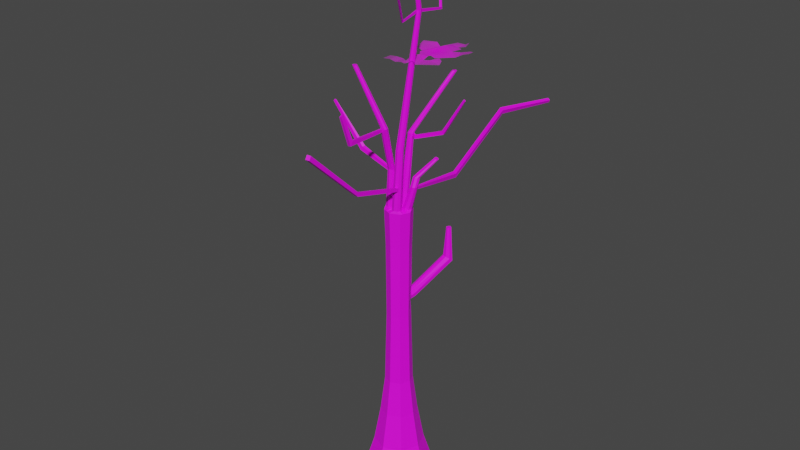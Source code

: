 # Source: Tree001.blend  (saved by Blender 3.6.13; exported with 4.5.12 LTS)
import bpy
from mathutils import Matrix  # noqa: F401  (used for matrix-valued properties, if any)

bpy.ops.wm.read_factory_settings(use_empty=True)
scene = bpy.context.scene
scene.name = 'Scene'

# ---- collections
col_collection = bpy.data.collections.new('Collection'); scene.collection.children.link(col_collection)

# ---- images (referenced by path relative to the original .blend; pixels are not part of the script)
import os
ASSET_DIR = os.environ.get("B2B_ASSET_DIR", "")  # directory of the original .blend (textures are referenced by path, not embedded)
HERE = os.path.dirname(os.path.abspath(__file__))  # packed textures are extracted next to this script under _unpacked/

def load_image(name, relpath, width, height, colorspace="sRGB"):
    """Load a texture the original file referenced (path relative to the .blend, or extracted next to this script)."""
    p = next((c for c in (os.path.join(HERE, relpath), os.path.join(ASSET_DIR, relpath)) if relpath and os.path.exists(c)), "")
    if p:
        img = bpy.data.images.load(p, check_existing=True)
        img.name = name
    else:  # same state as the original file: an image datablock whose file is absent (Cycles renders it pink)
        img = bpy.data.images.new(name, width, height)
        img.source = "FILE"
        img.filepath = "//" + (relpath or name)
    img.colorspace_settings.name = colorspace
    return img
img_tree_branch_png = load_image('Tree Branch.png', 'Tree Branch.png', 1024, 1024, 'sRGB')
img_tree001_texture_png = load_image('Tree001_Texture.png', 'Tree001_Texture.png', 1024, 1024, 'sRGB')

# ---- materials (node trees are filled in below, after node groups)
mat_tree_branch = bpy.data.materials.new('Tree Branch')
mat_tree_branch.surface_render_method = 'BLENDED'
mat_tree_branch.blend_method = 'BLEND'
mat_material_001 = bpy.data.materials.new('Material.001')
mat_material_001.use_transparent_shadow = False

# ---- material node trees
mat_tree_branch.use_nodes = True; mat_tree_branch.node_tree.nodes.clear()
_N = mat_tree_branch.node_tree.nodes; _L = mat_tree_branch.node_tree.links
n0 = _N.new('ShaderNodeOutputMaterial'); n0.name = 'Material Output'; n0.location = (300, 300)
n1 = _N.new('ShaderNodeTexImage'); n1.name = 'Image Texture'; n1.location = (-200, 300)
n1.image = img_tree_branch_png
n1.extension = 'CLIP'
n2 = _N.new('ShaderNodeBsdfPrincipled'); n2.name = 'Principled BSDF'; n2.location = (0, 300)
n2.distribution = 'GGX'
n2.subsurface_method = 'RANDOM_WALK_SKIN'
n2.inputs[3].default_value = 1.45
n2.inputs[27].default_value = (0.0, 0.0, 0.0, 1.0)
n2.inputs[28].default_value = 1.0
_L.new(n1.outputs[0], n2.inputs[0])
_L.new(n1.outputs[1], n2.inputs[4])
_L.new(n2.outputs[0], n0.inputs[0])
n0.is_active_output = True
mat_material_001.use_nodes = True; mat_material_001.node_tree.nodes.clear()
_N = mat_material_001.node_tree.nodes; _L = mat_material_001.node_tree.links
n0 = _N.new('ShaderNodeBsdfPrincipled'); n0.name = 'Principled BSDF'; n0.location = (10, 300)
n0.distribution = 'GGX'
n0.subsurface_method = 'RANDOM_WALK_SKIN'
n0.inputs[3].default_value = 1.45
n0.inputs[27].default_value = (0.0, 0.0, 0.0, 1.0)
n0.inputs[28].default_value = 1.0
n1 = _N.new('ShaderNodeOutputMaterial'); n1.name = 'Material Output'; n1.location = (300, 300)
n2 = _N.new('ShaderNodeTexImage'); n2.name = 'Image Texture'; n2.location = (-280, 280)
n2.image = img_tree001_texture_png
_L.new(n0.outputs[0], n1.inputs[0])
_L.new(n2.outputs[0], n0.inputs[0])
n1.is_active_output = True

# ---- world
world_world = bpy.data.worlds.new('World'); scene.world = world_world
world_world.use_nodes = True; world_world.node_tree.nodes.clear()
_N = world_world.node_tree.nodes; _L = world_world.node_tree.links
n0 = _N.new('ShaderNodeOutputWorld'); n0.name = 'World Output'; n0.location = (300, 300)
n1 = _N.new('ShaderNodeBackground'); n1.name = 'Background'; n1.location = (10, 300)
n1.inputs[0].default_value = (0.05088, 0.05088, 0.05088, 1.0)
_L.new(n1.outputs[0], n0.inputs[0])
n0.is_active_output = True
world_world.color = (0.05088, 0.05088, 0.05088)
world_world.use_sun_shadow = False
world_world.sun_shadow_jitter_overblur = 0.0

# ---- meshes
me_tree_branch_001 = bpy.data.meshes.new('Tree Branch.001')
me_tree_branch_001.from_pydata([(0.09443, -0.2342, -0.008295), (-0.08186, -0.5, 0.004791), (-0.1639, -0.5, -0.01055), (-0.2374, -0.5, 0.004875), (-0.3312, -0.5, -0.005538), (-0.03334, -0.5, 0.0), (-0.03334, -0.4459, -0.004942), (0.004192, -0.4213, 0.01165), (0.05345, -0.4353, -0.01141), (0.2646, -0.2934, -0.008295), (0.254, -0.243, 0.01995), (0.1801, -0.1867, 0.01995), (0.02999, -0.27, -0.01141), (0.02179, -0.1796, 0.008805), (0.02882, -0.1409, 0.00599), (0.1062, -0.1679, 0.0), (0.2528, 0.003323, -0.003926), (0.2344, 0.07018, -0.01404), (0.3349, 0.13, 0.02035), (0.3349, 0.2051, 0.01991), (0.2775, 0.2297, 0.008764), (0.1754, 0.1957, -0.01404), (0.1391, 0.08777, 0.01519), (0.1402, 0.2555, 0.0), (0.02179, 0.2754, 0.01102), (0.02413, 0.3399, -0.02724), (0.09919, 0.3892, -0.01581), (0.07222, 0.4877, 0.0), (-0.0826, 0.4854, -0.02921), (-0.09433, 0.3094, -0.01143), (-0.01809, 0.1828, 0.03072), (-0.1037, 0.1922, -0.002535), (-0.1835, 0.2426, 0.01955), (-0.3336, 0.191, 0.01955), (-0.3183, 0.1206, 0.01103), (-0.2855, 0.01388, 0.0), (-0.1905, -0.01192, -0.01356), (-0.1471, -0.1046, 0.006573), (-0.08377, -0.1855, 0.008805), (-0.119, -0.2571, 0.01165), (-0.08143, -0.4236, -0.0001507), (-0.1624, -0.3626, -0.01055), (-0.2362, -0.3872, 0.004875), (-0.3301, -0.3802, -0.005538), (0.2799, 0.09722, 0.008764), (0.02392, 0.487, -0.02921)], [], [(3, 42, 43, 4), (5, 6, 40, 1), (2, 41, 42, 3), (1, 40, 41, 2), (40, 6, 7, 39), (0, 9, 10, 11), (12, 8, 9, 0), (39, 7, 8, 12), (12, 13, 38, 39), (38, 13, 14, 37), (37, 14, 22, 30), (22, 14, 15, 16), (16, 17, 21, 22), (21, 17, 44, 20), (20, 44, 18, 19), (36, 31, 34, 35), (34, 31, 32, 33), (30, 31, 36, 37), (30, 22, 23, 24), (24, 25, 29, 30), (29, 25, 45, 28), (45, 25, 26, 27)])
_uv = me_tree_branch_001.uv_layers.new(name='UVMap')
_uv.uv.foreach_set('vector', [0.1587, 0.0, 0.1603, 0.1128, 0.02541, 0.1198, 0.02373, 0.0, 0.4521, 0.0, 0.4521, 0.05412, 0.3829, 0.0764, 0.3823, 0.0, 0.2644, 0.0, 0.2666, 0.1374, 0.1603, 0.1128, 0.1587, 0.0, 0.3823, 0.0, 0.3829, 0.0764, 0.2666, 0.1374, 0.2644, 0.0, 0.3829, 0.0764, 0.4521, 0.05412, 0.506, 0.07875, 0.329, 0.2429, 0.6358, 0.2658, 0.8804, 0.2066, 0.8652, 0.257, 0.759, 0.3133, 0.5431, 0.23, 0.5769, 0.06467, 0.8804, 0.2066, 0.6358, 0.2658, 0.329, 0.2429, 0.506, 0.07875, 0.5769, 0.06467, 0.5431, 0.23, 0.5431, 0.23, 0.5313, 0.3204, 0.3795, 0.3145, 0.329, 0.2429, 0.3795, 0.3145, 0.5313, 0.3204, 0.5414, 0.3591, 0.2885, 0.3954, 0.2885, 0.3954, 0.5414, 0.3591, 0.7, 0.5878, 0.474, 0.6828, 0.7, 0.5878, 0.5414, 0.3591, 0.6527, 0.3321, 0.8635, 0.5033, 0.8635, 0.5033, 0.8281, 0.5702, 0.7522, 0.6957, 0.7, 0.5878, 0.7522, 0.6957, 0.8281, 0.5702, 0.8975, 0.5972, 0.899, 0.7297, 0.899, 0.7297, 0.8975, 0.5972, 0.9816, 0.63, 0.9816, 0.7051, 0.2261, 0.4881, 0.3509, 0.6922, 0.04228, 0.6206, 0.08949, 0.5139, 0.04228, 0.6206, 0.3509, 0.6922, 0.2362, 0.7426, 0.02035, 0.691, 0.474, 0.6828, 0.3509, 0.6922, 0.2261, 0.4881, 0.2885, 0.3954, 0.474, 0.6828, 0.7, 0.5878, 0.7016, 0.7555, 0.5313, 0.7754, 0.5313, 0.7754, 0.5347, 0.8399, 0.3644, 0.8094, 0.474, 0.6828, 0.3644, 0.8094, 0.5347, 0.8399, 0.5344, 0.987, 0.3812, 0.9854, 0.5344, 0.987, 0.5347, 0.8399, 0.6426, 0.8892, 0.6038, 0.9877])
me_tree_branch_001.materials.append(mat_tree_branch)
me_tree_branch_001.update()
me_cylinder = bpy.data.meshes.new('Cylinder')
me_cylinder.from_pydata([(0.0, 0.9937, -1.076), (0.0, 0.6763, -0.06632), (0.7026, 0.7026, -1.076), (0.4782, 0.4782, -0.06632), (0.9937, 0.0, -1.076), (0.6763, 0.0, -0.06632), (0.7026, -0.7026, -1.076), (0.4782, -0.4782, -0.06632), (0.0, -0.9937, -1.076), (0.0, -0.6763, -0.06632), (-0.7026, -0.7026, -1.076), (-0.4782, -0.4782, -0.06632), (-0.9937, 0.0, -1.076), (-0.6763, 0.0, -0.06632), (-0.7026, 0.7026, -1.076), (-0.4782, 0.4782, -0.06632), (-3.94e-09, 0.4974, 0.9184), (0.3517, 0.3517, 0.9184), (0.4974, 0.0, 0.9184), (0.3517, -0.3517, 0.9184), (-3.94e-09, -0.4974, 0.9184), (-0.3517, -0.3517, 0.9184), (-0.4974, 0.0, 0.9184), (-0.3517, 0.3517, 0.9184), (-6.726e-09, 0.371, 1.912), (0.2623, 0.2623, 1.912), (0.371, -9.468e-10, 1.912), (0.2623, -0.2623, 1.912), (-6.726e-09, -0.371, 1.912), (-0.2623, -0.2623, 1.912), (-0.371, -9.468e-10, 1.912), (-0.2623, 0.2623, 1.912), (-9.92e-09, 0.3197, 3.885), (0.226, 0.226, 3.885), (0.3197, -1.331e-09, 3.885), (0.226, -0.226, 3.885), (-9.92e-09, -0.3197, 3.885), (-0.226, -0.226, 3.885), (-0.3197, -1.331e-09, 3.885), (-0.226, 0.226, 3.885), (-9.024e-09, 0.3309, 5.905), (0.234, 0.234, 5.905), (0.3309, -1.247e-09, 5.905), (0.234, -0.234, 5.905), (-9.024e-09, -0.3309, 5.905), (-0.234, -0.234, 5.905), (-0.3309, -1.247e-09, 5.905), (-0.234, 0.234, 5.905), (-7.029e-09, 0.3658, 6.909), (0.2587, 0.2587, 6.909), (0.3658, -9.857e-10, 6.909), (0.2587, -0.2587, 6.909), (-7.029e-09, -0.3658, 6.909), (-0.2587, -0.2587, 6.909), (-0.3658, -9.857e-10, 6.909), (-0.2587, 0.2587, 6.909), (0.3513, 0.8482, -1.076), (0.2391, 0.5772, -0.06632), (-0.3513, -0.8482, -1.076), (-0.2391, -0.5772, -0.06632), (0.1759, 0.4246, 0.9184), (-0.1759, -0.4246, 0.9184), (0.1312, 0.3167, 1.912), (-0.1312, -0.3167, 1.912), (0.113, 0.2728, 3.885), (-0.113, -0.2728, 3.885), (0.117, 0.2824, 5.905), (-0.117, -0.2824, 5.905), (0.1293, 0.3122, 6.909), (-0.1293, -0.3122, 6.909), (-9.472e-09, 0.3253, 4.895), (0.23, 0.23, 4.895), (-0.23, 0.23, 4.895), (-0.23, -0.23, 4.895), (-0.3253, -1.289e-09, 4.895), (0.23, -0.23, 4.895), (-9.472e-09, -0.3253, 4.895), (0.3253, -1.289e-09, 4.895), (-0.115, -0.2776, 4.895), (0.115, 0.2776, 4.895), (0.2041, 0.2458, 4.501), (0.1981, 0.2288, 4.283), (-0.3234, -1.303e-09, 4.559), (-0.3215, -1.317e-09, 4.222), (-9.621e-09, -0.3234, 4.559), (-9.771e-09, -0.3215, 4.222), (0.3234, -1.303e-09, 4.559), (0.3215, -1.317e-09, 4.222), (0.02476, 0.3027, 4.289), (0.03172, 0.3209, 4.503), (-0.2274, 0.2274, 4.222), (-0.2287, 0.2287, 4.559), (-0.2274, -0.2274, 4.222), (-0.2287, -0.2287, 4.559), (0.2274, -0.2274, 4.222), (0.2287, -0.2287, 4.559), (-0.1137, -0.2744, 4.222), (-0.1143, -0.276, 4.559), (0.1137, 0.2744, 4.273), (0.1143, 0.276, 4.538), (0.228, 0.228, 4.39), (-0.3225, -1.31e-09, 4.39), (-9.696e-09, -0.3225, 4.39), (0.3225, -1.31e-09, 4.39), (-9.696e-09, 0.3225, 4.39), (-0.228, 0.228, 4.39), (-0.228, -0.228, 4.39), (0.228, -0.228, 4.39), (-0.114, -0.2752, 4.39), (0.2725, 0.333, 4.447), (0.256, 0.3547, 4.339), (0.04707, 0.433, 4.438), (0.0646, 0.4093, 4.552), (0.08394, 0.4318, 4.338), (0.1739, 0.4041, 4.328), (0.142, 0.3562, 4.586), (0.2353, 0.3305, 4.556), (0.4334, 1.273, 5.242), (0.4932, 1.195, 5.262), (0.5369, 1.411, 5.114), (0.6247, 1.377, 5.122), (0.4624, 1.362, 5.17), (0.6707, 1.232, 5.198), (0.6984, 1.315, 5.13), (0.5926, 1.174, 5.258), (0.5038, 1.295, 6.062), (0.5283, 1.255, 6.059), (0.5678, 1.373, 6.066), (0.6056, 1.351, 6.073), (0.5266, 1.345, 6.063), (0.6162, 1.272, 6.071), (0.638, 1.319, 6.072), (0.5729, 1.24, 6.067), (0.9209, -0.1757, -1.076), (0.8482, -0.3513, -1.076), (0.7754, -0.527, -1.076), (0.5277, -0.3586, -0.06632), (0.5772, -0.2391, -0.06632), (0.6267, -0.1195, -0.06632), (-0.9209, 0.1757, -1.076), (-0.8482, 0.3513, -1.076), (-0.7754, 0.527, -1.076), (-0.5277, 0.3586, -0.06632), (-0.5772, 0.2391, -0.06632), (-0.6267, 0.1195, -0.06632), (0.3882, -0.2638, 0.9184), (0.4246, -0.1759, 0.9184), (0.461, -0.08793, 0.9184), (-0.3882, 0.2638, 0.9184), (-0.4246, 0.1759, 0.9184), (-0.461, 0.08793, 0.9184), (0.2895, -0.1968, 1.912), (0.3167, -0.1312, 1.912), (0.3438, -0.06558, 1.912), (-0.2895, 0.1968, 1.912), (-0.3167, 0.1312, 1.912), (-0.3438, 0.06558, 1.912), (0.2494, -0.1695, 3.885), (0.2728, -0.113, 3.885), (0.2962, -0.05651, 3.885), (-0.2494, 0.1695, 3.885), (-0.2728, 0.113, 3.885), (-0.2962, 0.05651, 3.885), (0.2582, -0.1755, 5.905), (0.2824, -0.117, 5.905), (0.3067, -0.0585, 5.905), (-0.2582, 0.1755, 5.905), (-0.2824, 0.117, 5.905), (-0.3067, 0.0585, 5.905), (0.2854, -0.194, 6.909), (0.3122, -0.1293, 6.909), (0.339, -0.06467, 6.909), (-0.2854, 0.194, 6.909), (-0.3122, 0.1293, 6.909), (-0.339, 0.06467, 6.909), (0.3293, 0.0899, 6.956), (0.1293, -0.05357, 6.909), (0.09093, -0.3062, 6.971), (0.1858, -0.1683, 8.52), (-0.1293, 0.05357, 6.909), (0.2137, -0.1137, 8.52), (-0.1757, 0.5696, -1.076), (-0.3513, 0.1455, -1.076), (-0.527, -0.2786, -1.076), (0.527, 0.2786, -1.076), (0.3513, -0.1455, -1.076), (0.1757, -0.5696, -1.076), (0.06467, 0.1561, 6.909), (-1.49e-08, 0.0, 6.909), (-0.06467, -0.1561, 6.909), (0.1757, 0.4241, -1.076), (-1.49e-08, -2.98e-08, -1.076), (-0.1757, -0.4241, -1.076), (0.3015, -0.0575, 4.895), (0.2776, -0.115, 4.895), (0.2538, -0.1725, 4.895), (-0.3015, 0.0575, 4.895), (-0.2776, 0.115, 4.895), (-0.2538, 0.1725, 4.895), (-0.298, 0.05684, 4.222), (-0.2744, 0.1137, 4.222), (-0.2509, 0.1705, 4.222), (-0.2997, 0.05717, 4.559), (-0.276, 0.1143, 4.559), (-0.2524, 0.1715, 4.559), (0.298, -0.05684, 4.222), (0.2744, -0.1137, 4.222), (0.2509, -0.1705, 4.222), (0.2997, -0.05717, 4.559), (0.276, -0.1143, 4.559), (0.2524, -0.1715, 4.559), (0.2989, -0.057, 4.39), (0.2752, -0.114, 4.39), (0.2516, -0.171, 4.39), (-0.2989, 0.057, 4.39), (-0.2752, 0.114, 4.39), (-0.2516, 0.171, 4.39), (0.296, 0.1776, 6.956), (0.3026, 0.004033, 6.956), (0.2019, 0.2193, 6.956), (0.213, -0.03604, 6.956), (0.1014, 0.1791, 6.956), (0.06929, 0.08139, 6.956), (0.1052, -0.003399, 6.956), (0.4543, 0.1736, 7.575), (0.3884, 0.2025, 7.578), (0.4589, 0.05669, 7.577), (0.4775, 0.1167, 7.577), (0.3962, 0.02868, 7.577), (0.3182, 0.1791, 7.577), (0.2958, 0.1108, 7.577), (0.3208, 0.0515, 7.577), (0.4543, 0.2739, 7.802), (0.3884, 0.303, 7.802), (0.4589, 0.1526, 7.802), (0.4775, 0.2126, 7.802), (0.3962, 0.1245, 7.802), (0.3182, 0.2749, 7.802), (0.2958, 0.2066, 7.802), (0.3208, 0.1474, 7.802), (0.7534, 0.5963, 8.248), (0.7197, 0.6128, 8.264), (0.7557, 0.5275, 8.247), (0.7653, 0.5615, 8.242), (0.7237, 0.5116, 8.262), (0.6837, 0.5969, 8.281), (0.6722, 0.5581, 8.287), (0.6851, 0.5245, 8.281), (0.1762, -0.2749, 6.971), (-0.00193, -0.2726, 6.971), (-0.03192, -0.1828, 6.971), (0.2105, -0.2078, 6.971), (0.1896, -0.1269, 6.971), (0.004924, -0.116, 6.971), (0.09872, -0.07932, 6.971), (0.01642, -0.09331, 8.52), (0.04083, -0.1664, 8.52), (0.1164, -0.1937, 8.52), (0.1967, -0.04779, 8.52), (0.0464, -0.0389, 8.52), (0.1227, -0.009085, 8.52), (0.3003, 0.4174, 11.9), (0.3535, 0.3942, 11.9), (0.2958, 0.2898, 11.9), (0.3457, 0.3076, 11.9), (0.2541, 0.3179, 11.9), (0.2454, 0.3961, 11.9), (0.2395, 0.3613, 11.9), (0.3657, 0.3469, 11.9), (0.3023, 0.05147, 14.03), (0.3334, 0.03518, 14.03), (0.2996, -0.02623, 14.03), (0.3288, -0.01553, 14.03), (0.2678, -0.01472, 14.03), (0.2701, 0.03892, 14.03), (0.2575, 0.01603, 14.03), (0.3405, 0.007468, 14.03), (0.06192, 0.2879, 6.956), (-0.01138, 0.3394, 6.956), (-0.101, 0.327, 6.956), (-0.1594, 0.2575, 6.956), (-0.1565, 0.1683, 6.956), (0.06215, 0.1965, 6.956), (0.01068, 0.127, 6.956), (-0.08466, 0.1149, 6.956), (0.06223, 0.5005, 8.784), (0.01595, 0.533, 8.784), (-0.04065, 0.5251, 8.784), (-0.07751, 0.4813, 8.784), (-0.07568, 0.425, 8.784), (0.06238, 0.4428, 8.784), (0.02988, 0.3989, 8.784), (-0.03031, 0.3913, 8.784), (0.4776, 1.625, 10.15), (0.4412, 1.647, 10.15), (0.3992, 1.639, 10.16), (0.3738, 1.605, 10.16), (0.378, 1.562, 10.17), (0.4806, 1.582, 10.16), (0.4585, 1.548, 10.16), (0.4137, 1.539, 10.17), (-0.3386, -0.03761, 6.957), (-0.3101, -0.1333, 6.957), (-0.3014, 0.05079, 6.957), (-0.1993, -0.1754, 6.957), (-0.09915, -0.1402, 6.957), (-0.2027, 0.1011, 6.957), (-0.05764, -0.05079, 6.957), (-0.09523, 0.05868, 6.957), (-0.2838, -0.03886, 7.949), (-0.2676, -0.09742, 7.949), (-0.2611, 0.01522, 7.949), (-0.1998, -0.1232, 7.949), (-0.1385, -0.1016, 7.949), (-0.2019, 0.046, 7.949), (-0.1131, -0.04693, 7.949), (-0.1361, 0.02005, 7.949), (-0.175, -0.4249, 9.137), (-0.1576, -0.4771, 9.136), (-0.1523, -0.3708, 9.137), (-0.08975, -0.5025, 9.14), (-0.0285, -0.4876, 9.137), (-0.09188, -0.34, 9.137), (-0.0031, -0.4329, 9.137), (-0.0261, -0.366, 9.137), (-0.9427, -0.5435, 10.57), (-0.9308, -0.5835, 10.57), (-0.9272, -0.5065, 10.57), (-0.8845, -0.6011, 10.57), (-0.8426, -0.5864, 10.57), (-0.8859, -0.4855, 10.57), (-0.8253, -0.549, 10.57), (-0.841, -0.5032, 10.57), (-0.1081, -0.04728, 7.859), (-0.1349, -0.1051, 7.859), (-0.1997, -0.1279, 7.859), (-0.291, -0.03875, 7.859), (-0.267, 0.01845, 7.859), (-0.202, 0.051, 7.859), (-0.1324, 0.02356, 7.859), (-0.2714, -0.1007, 7.859), (-1.109, 0.02212, 8.281), (-1.142, -0.03886, 8.266), (-1.184, -0.05386, 8.171), (-1.152, 0.02667, 8.161), (-2.032, 0.005758, 9.282), (-2.045, -0.0288, 9.29), (-2.078, -0.02872, 9.242), (-2.065, 0.007823, 9.234), (0.01489, 0.5255, 8.713), (0.06222, 0.4922, 8.713), (0.02914, 0.3883, 8.713), (-0.03243, 0.3805, 8.713), (0.06237, 0.4332, 8.713), (-0.07883, 0.415, 8.713), (-0.0807, 0.4726, 8.713), (-0.043, 0.5174, 8.713), (0.1551, 0.454, 8.772), (0.1553, 0.3964, 8.772), (0.1795, 0.3745, 8.688), (0.1793, 0.4335, 8.688), (0.9536, 0.5087, 9.07), (0.9538, 0.4368, 9.07), (1.008, 0.4248, 9.0), (1.008, 0.4984, 8.999), (1.55, 0.4921, 9.995), (1.551, 0.4489, 9.995), (1.596, 0.4417, 9.967), (1.596, 0.4859, 9.967), (-0.1647, -0.465, 9.056), (-0.1821, -0.3998, 9.06), (-0.03324, -0.3409, 9.06), (-0.01024, -0.4079, 9.06), (-0.03564, -0.4626, 9.06), (-0.09689, -0.4904, 9.06), (-0.1593, -0.3457, 9.06), (-0.09902, -0.315, 9.06), (-0.1769, -1.532, 9.16), (-0.06589, -1.562, 9.19), (-0.1886, -1.591, 9.041), (-0.07758, -1.621, 9.071), (-0.1586, -1.817, 9.898), (-0.08844, -1.827, 9.923), (-0.166, -1.883, 9.845), (-0.09583, -1.892, 9.87), (0.3505, 0.3856, 11.83), (0.3628, 0.3379, 11.83), (0.2969, 0.4181, 11.83), (0.3426, 0.2983, 11.83), (0.2499, 0.3075, 11.83), (0.2351, 0.3524, 11.83), (0.2416, 0.3967, 11.83), (0.2923, 0.2794, 11.83), (0.2454, 1.181, 11.77), (0.3003, 1.2, 11.78), (0.2969, 1.227, 11.72), (0.2416, 1.209, 11.71), (-0.3279, 1.844, 12.68), (-0.273, 1.859, 12.69), (-0.2764, 1.902, 12.64), (-0.3318, 1.888, 12.63), (0.2541, -0.1706, 11.76), (0.2958, -0.1971, 11.77), (0.2499, -0.2017, 11.71), (0.2923, -0.2282, 11.72), (0.853, -1.14, 13.04), (0.8947, -1.162, 13.05), (0.8489, -1.188, 12.99), (0.8912, -1.21, 13.01), (0.1084, -0.05103, 7.595), (0.1925, -0.09502, 7.595), (-0.01245, -0.1468, 7.595), (0.02163, -0.08492, 7.595), (0.01529, -0.2298, 7.595), (0.2118, -0.1699, 7.595), (0.1801, -0.2339, 7.595), (0.1012, -0.2628, 7.594), (0.192, -0.09999, 7.497), (0.01903, -0.08976, 7.497), (0.1795, -0.2368, 7.498), (0.1069, -0.05544, 7.497), (-0.01548, -0.1524, 7.497), (0.01261, -0.2365, 7.497), (0.2116, -0.1758, 7.497), (0.09959, -0.266, 7.497), (0.09959, -1.717, 7.908), (0.1012, -1.695, 8.002), (0.1801, -1.666, 7.998), (0.1795, -1.688, 7.903), (0.09369, -3.266, 9.347), (0.09552, -3.215, 9.447), (0.1859, -3.185, 9.434), (0.1852, -3.235, 9.334), (0.3724, 0.02027, 7.496), (0.2928, 0.04437, 7.496), (0.2664, 0.107, 7.496), (0.2901, 0.1791, 7.496), (0.3642, 0.2132, 7.498), (0.4337, 0.1826, 7.495), (0.4583, 0.1132, 7.496), (0.4386, 0.04985, 7.496), (0.4875, 1.664, 7.41), (0.3721, 1.712, 7.427), (0.3296, 1.761, 7.294), (0.4515, 1.71, 7.277), (1.058, 2.799, 8.921), (0.9462, 2.846, 8.955), (0.8899, 2.909, 8.834), (1.008, 2.86, 8.798), (2.199, 3.136, 9.369), (2.129, 3.166, 9.4), (2.083, 3.207, 9.325), (2.158, 3.175, 9.293)], [], [(56, 57, 3, 2), (2, 3, 5, 4), (135, 136, 7, 6), (6, 7, 9, 8), (58, 59, 11, 10), (10, 11, 13, 12), (1, 15, 23, 16), (141, 142, 15, 14), (14, 15, 1, 0), (192, 186, 8, 58), (150, 22, 30, 156), (57, 1, 16, 60), (138, 5, 18, 147), (13, 11, 21, 22), (9, 7, 19, 20), (144, 13, 22, 150), (5, 3, 17, 18), (59, 9, 20, 61), (30, 29, 37, 38), (61, 20, 28, 63), (147, 18, 26, 153), (60, 16, 24, 62), (16, 23, 31, 24), (22, 21, 29, 30), (20, 19, 27, 28), (18, 17, 25, 26), (79, 70, 40, 66), (28, 27, 35, 36), (26, 25, 33, 34), (156, 30, 38, 162), (63, 28, 36, 65), (153, 26, 34, 159), (62, 24, 32, 64), (24, 31, 39, 32), (168, 46, 54, 174), (70, 72, 47, 40), (74, 73, 45, 46), (76, 75, 43, 44), (77, 71, 41, 42), (196, 74, 46, 168), (78, 76, 44, 67), (193, 77, 42, 165), (409, 412, 259, 260), (67, 44, 52, 69), (165, 42, 50, 171), (66, 40, 48, 68), (40, 47, 55, 48), (46, 45, 53, 54), (44, 43, 51, 52), (42, 41, 49, 50), (412, 411, 255, 259), (176, 188, 253, 254), (181, 141, 14, 0), (186, 135, 6, 8), (41, 66, 68, 49), (45, 67, 69, 53), (169, 170, 252, 251), (73, 78, 67, 45), (25, 62, 64, 33), (29, 63, 65, 37), (71, 79, 66, 41), (17, 60, 62, 25), (21, 61, 63, 29), (11, 59, 61, 21), (3, 57, 60, 17), (183, 192, 58, 10), (8, 9, 59, 58), (0, 1, 57, 56), (80, 99, 79, 71), (93, 97, 78, 73), (208, 86, 77, 193), (97, 84, 76, 78), (202, 82, 74, 196), (86, 80, 71, 77), (84, 95, 75, 76), (82, 93, 73, 74), (89, 91, 72, 70), (99, 89, 70, 79), (64, 32, 88, 98), (100, 81, 110, 109), (32, 39, 90, 88), (104, 105, 91, 89), (38, 37, 92, 83), (101, 106, 93, 82), (36, 35, 94, 85), (102, 107, 95, 84), (34, 33, 81, 87), (103, 100, 80, 86), (162, 38, 83, 199), (214, 101, 82, 202), (65, 36, 85, 96), (108, 102, 84, 97), (159, 34, 87, 205), (211, 103, 86, 208), (37, 65, 96, 92), (106, 108, 97, 93), (33, 64, 98, 81), (89, 99, 115, 112), (81, 98, 114, 110), (92, 96, 108, 106), (205, 87, 103, 211), (96, 85, 102, 108), (199, 83, 101, 214), (87, 81, 100, 103), (85, 94, 107, 102), (83, 92, 106, 101), (88, 90, 105, 104), (110, 114, 120, 123), (99, 80, 116, 115), (88, 104, 111, 113), (104, 89, 112, 111), (98, 88, 113, 114), (80, 100, 109, 116), (124, 122, 130, 132), (114, 113, 119, 120), (113, 111, 121, 119), (112, 115, 118, 117), (115, 116, 124, 118), (111, 112, 117, 121), (109, 110, 123, 122), (116, 109, 122, 124), (130, 131, 126, 132), (123, 120, 128, 131), (121, 117, 125, 129), (117, 118, 126, 125), (119, 121, 129, 127), (118, 124, 132, 126), (122, 123, 131, 130), (120, 119, 127, 128), (90, 201, 216, 105), (201, 200, 215, 216), (200, 199, 214, 215), (94, 207, 213, 107), (207, 206, 212, 213), (206, 205, 211, 212), (107, 213, 210, 95), (213, 212, 209, 210), (212, 211, 208, 209), (35, 157, 207, 94), (157, 158, 206, 207), (158, 159, 205, 206), (105, 216, 204, 91), (216, 215, 203, 204), (215, 214, 202, 203), (39, 160, 201, 90), (160, 161, 200, 201), (161, 162, 199, 200), (91, 204, 198, 72), (204, 203, 197, 198), (203, 202, 196, 197), (95, 210, 195, 75), (210, 209, 194, 195), (209, 208, 193, 194), (0, 56, 190, 181), (181, 190, 191, 182), (182, 191, 192, 183), (434, 433, 228, 231), (171, 50, 175, 218), (410, 409, 260, 258), (2, 4, 133, 184), (184, 133, 134, 185), (185, 134, 135, 186), (10, 12, 139, 183), (183, 139, 140, 182), (182, 140, 141, 181), (176, 170, 220, 223), (188, 176, 223, 222), (69, 52, 177, 249), (413, 416, 257, 256), (188, 179, 308, 307), (179, 188, 283, 284), (43, 163, 169, 51), (163, 164, 170, 169), (164, 165, 171, 170), (411, 413, 256, 255), (386, 385, 262, 268), (415, 414, 180, 178), (75, 195, 163, 43), (195, 194, 164, 163), (194, 193, 165, 164), (72, 198, 166, 47), (198, 197, 167, 166), (197, 196, 168, 167), (47, 166, 172, 55), (166, 167, 173, 172), (167, 168, 174, 173), (27, 151, 157, 35), (151, 152, 158, 157), (152, 153, 159, 158), (31, 154, 160, 39), (154, 155, 161, 160), (155, 156, 162, 161), (19, 145, 151, 27), (145, 146, 152, 151), (146, 147, 153, 152), (15, 142, 148, 23), (142, 143, 149, 148), (143, 144, 150, 149), (7, 136, 145, 19), (136, 137, 146, 145), (137, 138, 147, 146), (23, 148, 154, 31), (148, 149, 155, 154), (149, 150, 156, 155), (56, 2, 184, 190), (190, 184, 185, 191), (191, 185, 186, 192), (12, 13, 144, 139), (139, 144, 143, 140), (140, 143, 142, 141), (4, 5, 138, 133), (133, 138, 137, 134), (134, 137, 136, 135), (187, 188, 222, 221), (50, 49, 217, 175), (170, 171, 218, 220), (49, 68, 219, 217), (68, 187, 221, 219), (126, 131, 128, 125), (128, 127, 129, 125), (224, 225, 233, 232), (436, 435, 230, 229), (437, 225, 442, 443), (435, 434, 231, 230), (437, 436, 229, 225), (439, 438, 224, 227), (440, 439, 227, 226), (433, 440, 226, 228), (238, 239, 247, 246), (231, 228, 236, 239), (229, 230, 238, 237), (228, 226, 234, 236), (226, 227, 235, 234), (230, 231, 239, 238), (225, 229, 237, 233), (227, 224, 232, 235), (244, 242, 246, 247), (233, 237, 245, 241), (235, 232, 240, 243), (232, 233, 241, 240), (239, 236, 244, 247), (237, 238, 246, 245), (236, 234, 242, 244), (234, 235, 243, 242), (242, 243, 245, 246), (241, 245, 243, 240), (170, 176, 254, 252), (52, 51, 248, 177), (189, 69, 249, 250), (51, 169, 251, 248), (188, 189, 250, 253), (414, 410, 258, 180), (416, 415, 178, 257), (262, 261, 269, 270), (385, 387, 261, 262), (388, 386, 268, 264), (390, 389, 265, 267), (391, 390, 267, 266), (265, 389, 403, 401), (261, 387, 395, 394), (392, 388, 264, 263), (273, 271, 274, 275), (268, 262, 270, 276), (267, 265, 273, 275), (261, 266, 274, 269), (263, 264, 272, 271), (264, 268, 276, 272), (266, 267, 275, 274), (265, 263, 271, 273), (350, 349, 286, 285), (172, 173, 281, 280), (173, 179, 284, 281), (187, 68, 277, 282), (55, 172, 280, 279), (68, 48, 278, 277), (188, 187, 282, 283), (48, 55, 279, 278), (272, 269, 274, 271), (270, 269, 272, 276), (290, 285, 293, 298), (352, 351, 291, 292), (351, 353, 290, 291), (355, 354, 289, 288), (349, 356, 287, 286), (354, 352, 292, 289), (285, 290, 358, 357), (356, 355, 288, 287), (298, 293, 300, 299), (287, 288, 296, 295), (285, 286, 294, 293), (292, 291, 299, 300), (291, 290, 298, 299), (288, 289, 297, 296), (286, 287, 295, 294), (289, 292, 300, 297), (334, 333, 315, 313), (54, 53, 302, 301), (69, 189, 305, 304), (179, 173, 306, 308), (189, 188, 307, 305), (174, 54, 301, 303), (173, 174, 303, 306), (53, 69, 304, 302), (370, 369, 318, 317), (335, 334, 313, 312), (309, 311, 341, 342), (339, 338, 314, 316), (338, 337, 311, 314), (340, 335, 312, 310), (336, 340, 310, 309), (333, 339, 316, 315), (323, 324, 332, 331), (372, 371, 324, 323), (373, 372, 323, 321), (374, 373, 321, 320), (375, 370, 317, 319), (371, 376, 322, 324), (376, 375, 319, 322), (320, 318, 377, 378), (327, 325, 332, 330), (321, 323, 331, 329), (320, 321, 329, 328), (319, 317, 325, 327), (324, 322, 330, 332), (322, 319, 327, 330), (318, 320, 328, 326), (317, 318, 326, 325), (294, 297, 300, 293), (294, 295, 296, 297), (326, 331, 332, 325), (328, 329, 331, 326), (307, 308, 339, 333), (301, 302, 340, 336), (302, 304, 335, 340), (306, 303, 337, 338), (308, 306, 338, 339), (303, 301, 336, 337), (304, 305, 334, 335), (305, 307, 333, 334), (341, 344, 348, 345), (311, 337, 344, 341), (337, 336, 343, 344), (336, 309, 342, 343), (348, 347, 346, 345), (342, 341, 345, 346), (344, 343, 347, 348), (343, 342, 346, 347), (279, 280, 355, 356), (282, 277, 350, 353), (281, 284, 352, 354), (278, 279, 356, 349), (280, 281, 354, 355), (283, 282, 353, 351), (284, 283, 351, 352), (277, 278, 349, 350), (358, 359, 363, 362), (353, 350, 360, 359), (290, 353, 359, 358), (350, 285, 357, 360), (364, 361, 365, 368), (360, 357, 361, 364), (357, 358, 362, 361), (359, 360, 364, 363), (367, 368, 365, 366), (361, 362, 366, 365), (363, 364, 368, 367), (362, 363, 367, 366), (310, 312, 374, 369), (314, 311, 375, 376), (316, 314, 376, 371), (311, 309, 370, 375), (312, 313, 373, 374), (313, 315, 372, 373), (315, 316, 371, 372), (309, 310, 369, 370), (379, 380, 384, 383), (374, 320, 378, 380), (318, 369, 379, 377), (369, 374, 380, 379), (383, 384, 382, 381), (377, 379, 383, 381), (380, 378, 382, 384), (378, 377, 381, 382), (257, 178, 388, 392), (260, 259, 391, 387), (256, 257, 392, 389), (259, 255, 390, 391), (255, 256, 389, 390), (178, 180, 386, 388), (258, 260, 387, 385), (180, 258, 385, 386), (396, 393, 397, 400), (387, 391, 396, 395), (391, 266, 393, 396), (266, 261, 394, 393), (399, 400, 397, 398), (393, 394, 398, 397), (395, 396, 400, 399), (394, 395, 399, 398), (401, 403, 407, 405), (392, 263, 402, 404), (263, 265, 401, 402), (389, 392, 404, 403), (407, 408, 406, 405), (404, 402, 406, 408), (402, 401, 405, 406), (403, 404, 408, 407), (415, 416, 426, 427), (423, 417, 410, 414), (419, 423, 414, 415), (421, 422, 413, 411), (422, 424, 416, 413), (417, 420, 409, 410), (418, 421, 411, 412), (420, 418, 412, 409), (254, 253, 418, 420), (253, 250, 421, 418), (252, 254, 420, 417), (249, 177, 424, 422), (250, 249, 422, 421), (248, 251, 423, 419), (251, 252, 417, 423), (177, 248, 419, 424), (428, 427, 431, 432), (424, 419, 428, 425), (416, 424, 425, 426), (419, 415, 427, 428), (429, 432, 431, 430), (426, 425, 429, 430), (425, 428, 432, 429), (427, 426, 430, 431), (220, 218, 440, 433), (218, 175, 439, 440), (175, 217, 438, 439), (219, 221, 436, 437), (222, 223, 434, 435), (217, 219, 437, 438), (221, 222, 435, 436), (223, 220, 433, 434), (444, 443, 447, 448), (438, 437, 443, 444), (225, 224, 441, 442), (224, 438, 444, 441), (445, 448, 452, 449), (443, 442, 446, 447), (441, 444, 448, 445), (442, 441, 445, 446), (452, 451, 450, 449), (446, 445, 449, 450), (448, 447, 451, 452), (447, 446, 450, 451)])
_uv = me_cylinder.uv_layers.new(name='UVMap')
_uv.uv.foreach_set('vector', [0.5726, 0.04697, 0.5226, 0.1458, 0.4968, 0.1352, 0.5376, 0.02886, 0.5376, 0.02886, 0.4968, 0.1352, 0.4407, 0.1219, 0.4625, 0.00747, 0.4018, 0.002131, 0.3964, 0.1188, 0.3816, 0.1175, 0.3819, 4.834e-09, 0.3819, 4.834e-09, 0.3816, 0.1175, 0.3215, 0.1221, 0.3076, 0.004514, 0.2695, 0.01293, 0.292, 0.128, 0.2624, 0.1336, 0.231, 0.01937, 0.231, 0.01937, 0.2624, 0.1336, 0.2049, 0.1522, 0.1602, 0.04306, 0.1043, 0.2129, 0.1517, 0.1786, 0.2075, 0.2799, 0.1701, 0.3012, 0.1061, 0.07134, 0.165, 0.1722, 0.1517, 0.1786, 0.08795, 0.08043, 0.08795, 0.08043, 0.1517, 0.1786, 0.1043, 0.2129, 0.02582, 0.129, 0.206, 0.8991, 0.2497, 0.8554, 0.3025, 0.9082, 0.2588, 0.9519, 0.2385, 0.2668, 0.2488, 0.2623, 0.2871, 0.3779, 0.2789, 0.3805, 0.08436, 0.2326, 0.1043, 0.2129, 0.1701, 0.3012, 0.1532, 0.3133, 0.426, 0.121, 0.4407, 0.1219, 0.4272, 0.2364, 0.4161, 0.2363, 0.2049, 0.1522, 0.2624, 0.1336, 0.2921, 0.249, 0.2488, 0.2623, 0.3215, 0.1221, 0.3816, 0.1175, 0.3824, 0.2358, 0.3371, 0.2401, 0.1916, 0.159, 0.2049, 0.1522, 0.2488, 0.2623, 0.2385, 0.2668, 0.4407, 0.1219, 0.4968, 0.1352, 0.4697, 0.2415, 0.4272, 0.2364, 0.292, 0.128, 0.3215, 0.1221, 0.3371, 0.2401, 0.3146, 0.2446, 0.2871, 0.3779, 0.3214, 0.369, 0.3702, 0.6007, 0.3422, 0.6066, 0.3146, 0.2446, 0.3371, 0.2401, 0.3558, 0.3622, 0.3386, 0.3655, 0.4161, 0.2363, 0.4272, 0.2364, 0.4248, 0.3544, 0.4164, 0.3551, 0.1532, 0.3133, 0.1701, 0.3012, 0.2236, 0.4005, 0.2088, 0.4071, 0.1701, 0.3012, 0.2075, 0.2799, 0.2546, 0.3882, 0.2236, 0.4005, 0.2488, 0.2623, 0.2921, 0.249, 0.3214, 0.369, 0.2871, 0.3779, 0.3371, 0.2401, 0.3824, 0.2358, 0.3908, 0.3572, 0.3558, 0.3622, 0.4272, 0.2364, 0.4697, 0.2415, 0.4582, 0.3537, 0.4248, 0.3544, 0.2962, 0.7331, 0.31, 0.7307, 0.329, 0.8429, 0.3149, 0.8449, 0.3558, 0.3622, 0.3908, 0.3572, 0.4268, 0.5899, 0.3986, 0.5951, 0.4248, 0.3544, 0.4582, 0.3537, 0.4827, 0.5811, 0.4551, 0.5853, 0.2789, 0.3805, 0.2871, 0.3779, 0.3422, 0.6066, 0.3351, 0.6082, 0.3386, 0.3655, 0.3558, 0.3622, 0.3986, 0.5951, 0.3844, 0.5979, 0.4164, 0.3551, 0.4248, 0.3544, 0.4551, 0.5853, 0.448, 0.5864, 0.2088, 0.4071, 0.2236, 0.4005, 0.2871, 0.6196, 0.2737, 0.6233, 0.2236, 0.4005, 0.2546, 0.3882, 0.3142, 0.6131, 0.2871, 0.6196, 0.3787, 0.835, 0.3859, 0.8338, 0.4048, 0.9462, 0.397, 0.9474, 0.31, 0.7307, 0.3374, 0.7257, 0.3574, 0.8386, 0.329, 0.8429, 0.3652, 0.7205, 0.3929, 0.7151, 0.4147, 0.8286, 0.3859, 0.8338, 0.4207, 0.7097, 0.4484, 0.7042, 0.4719, 0.817, 0.4432, 0.823, 0.4761, 0.6986, 0.5035, 0.693, 0.5281, 0.8042, 0.5001, 0.8108, 0.3582, 0.7218, 0.3652, 0.7205, 0.3859, 0.8338, 0.3787, 0.835, 0.4068, 0.7124, 0.4207, 0.7097, 0.4432, 0.823, 0.4289, 0.8258, 0.4692, 0.7, 0.4761, 0.6986, 0.5001, 0.8108, 0.493, 0.8124, 0.6167, 0.09546, 0.6284, 0.09519, 0.6263, 0.2125, 0.6159, 0.2131, 0.4289, 0.8258, 0.4432, 0.823, 0.4661, 0.9349, 0.4507, 0.9378, 0.493, 0.8124, 0.5001, 0.8108, 0.5272, 0.9213, 0.5195, 0.9231, 0.3149, 0.8449, 0.329, 0.8429, 0.3427, 0.9552, 0.3271, 0.9569, 0.329, 0.8429, 0.3574, 0.8386, 0.3736, 0.9511, 0.3427, 0.9552, 0.3859, 0.8338, 0.4147, 0.8286, 0.4353, 0.9409, 0.4048, 0.9462, 0.4432, 0.823, 0.4719, 0.817, 0.4965, 0.9285, 0.4661, 0.9349, 0.5001, 0.8108, 0.5281, 0.8042, 0.5575, 0.9135, 0.5272, 0.9213, 0.6284, 0.09519, 0.6373, 0.09487, 0.6342, 0.2118, 0.6263, 0.2125, 0.1199, 0.5122, 0.1193, 0.562, 0.07932, 0.5381, 0.09928, 0.5171, 0.05676, 0.8373, 0.02585, 0.9301, 0.00399, 0.9082, 0.00399, 0.7846, 0.2497, 0.8554, 0.2806, 0.7627, 0.3025, 0.7846, 0.3025, 0.9082, 0.5281, 0.8042, 0.5419, 0.8007, 0.5726, 0.9093, 0.5575, 0.9135, 0.4147, 0.8286, 0.4289, 0.8258, 0.4507, 0.9378, 0.4353, 0.9409, 0.09366, 0.4431, 0.1201, 0.4474, 0.09755, 0.488, 0.07796, 0.4737, 0.3929, 0.7151, 0.4068, 0.7124, 0.4289, 0.8258, 0.4147, 0.8286, 0.4582, 0.3537, 0.4744, 0.3541, 0.4966, 0.5795, 0.4827, 0.5811, 0.3214, 0.369, 0.3386, 0.3655, 0.3844, 0.5979, 0.3702, 0.6007, 0.5035, 0.693, 0.5171, 0.69, 0.5419, 0.8007, 0.5281, 0.8042, 0.4697, 0.2415, 0.4899, 0.2462, 0.4744, 0.3541, 0.4582, 0.3537, 0.2921, 0.249, 0.3146, 0.2446, 0.3386, 0.3655, 0.3214, 0.369, 0.2624, 0.1336, 0.292, 0.128, 0.3146, 0.2446, 0.2921, 0.249, 0.4968, 0.1352, 0.5226, 0.1458, 0.4899, 0.2462, 0.4697, 0.2415, 0.1623, 0.9429, 0.206, 0.8991, 0.2588, 0.9519, 0.2151, 0.9956, 0.3076, 0.004514, 0.3215, 0.1221, 0.292, 0.128, 0.2695, 0.01293, 0.02582, 0.129, 0.1043, 0.2129, 0.08436, 0.2326, 2.788e-08, 0.1593, 0.4977, 0.6492, 0.5088, 0.651, 0.5171, 0.69, 0.5035, 0.693, 0.3855, 0.6774, 0.3994, 0.6746, 0.4068, 0.7124, 0.3929, 0.7151, 0.4618, 0.6626, 0.4686, 0.6612, 0.4761, 0.6986, 0.4692, 0.7, 0.3994, 0.6746, 0.4133, 0.672, 0.4207, 0.7097, 0.4068, 0.7124, 0.351, 0.6842, 0.3579, 0.6829, 0.3652, 0.7205, 0.3582, 0.7218, 0.4686, 0.6612, 0.4977, 0.6492, 0.5035, 0.693, 0.4761, 0.6986, 0.4133, 0.672, 0.441, 0.6666, 0.4484, 0.7042, 0.4207, 0.7097, 0.3579, 0.6829, 0.3855, 0.6774, 0.3929, 0.7151, 0.3652, 0.7205, 0.2987, 0.6884, 0.3303, 0.6883, 0.3374, 0.7257, 0.31, 0.7307, 0.2891, 0.694, 0.2987, 0.6884, 0.31, 0.7307, 0.2962, 0.7331, 0.2737, 0.6233, 0.2871, 0.6196, 0.2953, 0.6643, 0.2847, 0.6652, 0.9015, 0.6628, 0.9173, 0.651, 0.9198, 0.6756, 0.9044, 0.6835, 0.2871, 0.6196, 0.3142, 0.6131, 0.3227, 0.6509, 0.2953, 0.6643, 0.2994, 0.6753, 0.3265, 0.6696, 0.3303, 0.6883, 0.2987, 0.6884, 0.3422, 0.6066, 0.3702, 0.6007, 0.378, 0.6394, 0.3503, 0.645, 0.3541, 0.664, 0.3818, 0.6585, 0.3855, 0.6774, 0.3579, 0.6829, 0.3986, 0.5951, 0.4268, 0.5899, 0.4338, 0.6287, 0.406, 0.6339, 0.4096, 0.653, 0.4374, 0.6477, 0.441, 0.6666, 0.4133, 0.672, 0.4551, 0.5853, 0.4827, 0.5811, 0.4917, 0.6252, 0.4616, 0.6236, 0.4651, 0.6425, 0.4925, 0.6375, 0.4977, 0.6492, 0.4686, 0.6612, 0.3351, 0.6082, 0.3422, 0.6066, 0.3503, 0.645, 0.3434, 0.6465, 0.3472, 0.6654, 0.3541, 0.664, 0.3579, 0.6829, 0.351, 0.6842, 0.3844, 0.5979, 0.3986, 0.5951, 0.406, 0.6339, 0.392, 0.6366, 0.3957, 0.6557, 0.4096, 0.653, 0.4133, 0.672, 0.3994, 0.6746, 0.448, 0.5864, 0.4551, 0.5853, 0.4616, 0.6236, 0.4547, 0.6248, 0.4582, 0.6438, 0.4651, 0.6425, 0.4686, 0.6612, 0.4618, 0.6626, 0.3702, 0.6007, 0.3844, 0.5979, 0.392, 0.6366, 0.378, 0.6394, 0.3818, 0.6585, 0.3957, 0.6557, 0.3994, 0.6746, 0.3855, 0.6774, 0.4827, 0.5811, 0.4966, 0.5795, 0.5022, 0.6226, 0.4917, 0.6252, 0.9849, 0.6708, 1.001, 0.6735, 0.9985, 0.689, 0.9829, 0.6878, 0.9173, 0.651, 0.9348, 0.6499, 0.9354, 0.6757, 0.9198, 0.6756, 0.378, 0.6394, 0.392, 0.6366, 0.3957, 0.6557, 0.3818, 0.6585, 0.4547, 0.6248, 0.4616, 0.6236, 0.4651, 0.6425, 0.4582, 0.6438, 0.392, 0.6366, 0.406, 0.6339, 0.4096, 0.653, 0.3957, 0.6557, 0.3434, 0.6465, 0.3503, 0.645, 0.3541, 0.664, 0.3472, 0.6654, 0.4616, 0.6236, 0.4917, 0.6252, 0.4925, 0.6375, 0.4651, 0.6425, 0.406, 0.6339, 0.4338, 0.6287, 0.4374, 0.6477, 0.4096, 0.653, 0.3503, 0.645, 0.378, 0.6394, 0.3818, 0.6585, 0.3541, 0.664, 0.2953, 0.6643, 0.3227, 0.6509, 0.3265, 0.6696, 0.2994, 0.6753, 0.9198, 0.6756, 0.9354, 0.6757, 0.9413, 0.8563, 0.9291, 0.8561, 0.8718, 0.6795, 0.887, 0.6751, 0.8889, 0.6918, 0.8733, 0.6946, 0.9522, 0.6496, 0.9689, 0.6589, 0.9664, 0.6802, 0.9506, 0.6744, 0.9689, 0.6589, 0.9849, 0.6708, 0.9829, 0.6878, 0.9664, 0.6802, 0.9348, 0.6499, 0.9522, 0.6496, 0.9506, 0.6744, 0.9354, 0.6757, 0.887, 0.6751, 0.9015, 0.6628, 0.9044, 0.6835, 0.8889, 0.6918, 0.9014, 0.8656, 0.9163, 0.8609, 0.9306, 0.9953, 0.9225, 0.9957, 0.9354, 0.6757, 0.9506, 0.6744, 0.9533, 0.8548, 0.9413, 0.8563, 0.9506, 0.6744, 0.9664, 0.6802, 0.966, 0.8571, 0.9533, 0.8548, 0.9829, 0.6878, 0.9985, 0.689, 0.9957, 0.8619, 0.9806, 0.8614, 0.8733, 0.6946, 0.8889, 0.6918, 0.9014, 0.8656, 0.8857, 0.8671, 0.9664, 0.6802, 0.9829, 0.6878, 0.9806, 0.8614, 0.966, 0.8571, 0.9044, 0.6835, 0.9198, 0.6756, 0.9291, 0.8561, 0.9163, 0.8609, 0.8889, 0.6918, 0.9044, 0.6835, 0.9163, 0.8609, 0.9014, 0.8656, 0.2932, 0.8158, 0.2932, 0.9462, 0.109, 0.6854, 0.2275, 0.6983, 0.9291, 0.8561, 0.9413, 0.8563, 0.9461, 0.9946, 0.9389, 0.9946, 0.966, 0.8571, 0.9806, 0.8614, 0.9697, 0.9926, 0.9612, 0.9925, 0.9806, 0.8614, 0.9957, 0.8619, 0.9775, 0.9928, 0.9697, 0.9926, 0.9533, 0.8548, 0.966, 0.8571, 0.9612, 0.9925, 0.9531, 0.9931, 0.8857, 0.8671, 0.9014, 0.8656, 0.9225, 0.9957, 0.9153, 0.9959, 0.9163, 0.8609, 0.9291, 0.8561, 0.9389, 0.9946, 0.9306, 0.9953, 0.9413, 0.8563, 0.9533, 0.8548, 0.9531, 0.9931, 0.9461, 0.9946, 0.3227, 0.6509, 0.3295, 0.6494, 0.3334, 0.6682, 0.3265, 0.6696, 0.3295, 0.6494, 0.3364, 0.6479, 0.3403, 0.6668, 0.3334, 0.6682, 0.3364, 0.6479, 0.3434, 0.6465, 0.3472, 0.6654, 0.3403, 0.6668, 0.4338, 0.6287, 0.4407, 0.6274, 0.4443, 0.6464, 0.4374, 0.6477, 0.4407, 0.6274, 0.4477, 0.6261, 0.4513, 0.6451, 0.4443, 0.6464, 0.4477, 0.6261, 0.4547, 0.6248, 0.4582, 0.6438, 0.4513, 0.6451, 0.4374, 0.6477, 0.4443, 0.6464, 0.4479, 0.6652, 0.441, 0.6666, 0.4443, 0.6464, 0.4513, 0.6451, 0.4549, 0.6639, 0.4479, 0.6652, 0.4513, 0.6451, 0.4582, 0.6438, 0.4618, 0.6626, 0.4549, 0.6639, 0.4268, 0.5899, 0.4339, 0.5888, 0.4407, 0.6274, 0.4338, 0.6287, 0.4339, 0.5888, 0.441, 0.5876, 0.4477, 0.6261, 0.4407, 0.6274, 0.441, 0.5876, 0.448, 0.5864, 0.4547, 0.6248, 0.4477, 0.6261, 0.3265, 0.6696, 0.3334, 0.6682, 0.3372, 0.6869, 0.3303, 0.6883, 0.3334, 0.6682, 0.3403, 0.6668, 0.3441, 0.6856, 0.3372, 0.6869, 0.3403, 0.6668, 0.3472, 0.6654, 0.351, 0.6842, 0.3441, 0.6856, 0.3142, 0.6131, 0.3212, 0.6114, 0.3295, 0.6494, 0.3227, 0.6509, 0.3212, 0.6114, 0.3281, 0.6098, 0.3364, 0.6479, 0.3295, 0.6494, 0.3281, 0.6098, 0.3351, 0.6082, 0.3434, 0.6465, 0.3364, 0.6479, 0.3303, 0.6883, 0.3372, 0.6869, 0.3444, 0.7244, 0.3374, 0.7257, 0.3372, 0.6869, 0.3441, 0.6856, 0.3513, 0.7231, 0.3444, 0.7244, 0.3441, 0.6856, 0.351, 0.6842, 0.3582, 0.7218, 0.3513, 0.7231, 0.441, 0.6666, 0.4479, 0.6652, 0.4554, 0.7028, 0.4484, 0.7042, 0.4479, 0.6652, 0.4549, 0.6639, 0.4623, 0.7014, 0.4554, 0.7028, 0.4549, 0.6639, 0.4618, 0.6626, 0.4692, 0.7, 0.4623, 0.7014, 0.00399, 0.7846, 0.04771, 0.7408, 0.1005, 0.7936, 0.05676, 0.8373, 0.05676, 0.8373, 0.1005, 0.7936, 0.1532, 0.8464, 0.1095, 0.8901, 0.1095, 0.8901, 0.1532, 0.8464, 0.206, 0.8991, 0.1623, 0.9429, 0.9193, 0.5576, 0.907, 0.5545, 0.9072, 0.5425, 0.9185, 0.5447, 0.1457, 0.4458, 0.1725, 0.4468, 0.1871, 0.477, 0.1629, 0.4722, 0.6047, 0.09529, 0.6167, 0.09546, 0.6159, 0.2131, 0.6052, 0.2129, 0.09142, 0.6971, 0.2151, 0.6971, 0.2369, 0.719, 0.1442, 0.7499, 0.1442, 0.7499, 0.2369, 0.719, 0.2588, 0.7408, 0.197, 0.8027, 0.197, 0.8027, 0.2588, 0.7408, 0.2806, 0.7627, 0.2497, 0.8554, 0.2151, 0.9956, 0.09142, 0.9956, 0.06956, 0.9738, 0.1623, 0.9429, 0.1623, 0.9429, 0.06956, 0.9738, 0.04771, 0.9519, 0.1095, 0.8901, 0.1095, 0.8901, 0.04771, 0.9519, 0.02585, 0.9301, 0.05676, 0.8373, 0.1199, 0.5122, 0.1201, 0.4474, 0.1406, 0.4911, 0.1377, 0.5244, 0.1193, 0.562, 0.1199, 0.5122, 0.1377, 0.5244, 0.1575, 0.5435, 0.004558, 0.5604, 0.002137, 0.5069, 0.04037, 0.4939, 0.03717, 0.5216, 0.6484, 0.09468, 0.66, 0.09507, 0.654, 0.2118, 0.6439, 0.2113, 0.1193, 0.562, 0.1282, 0.6099, 0.1127, 0.6033, 0.09013, 0.579, 0.1282, 0.6099, 0.1193, 0.562, 0.1648, 0.5787, 0.1517, 0.6033, 0.4719, 0.817, 0.4789, 0.8155, 0.5041, 0.9267, 0.4965, 0.9285, 0.4789, 0.8155, 0.486, 0.8139, 0.5118, 0.9249, 0.5041, 0.9267, 0.486, 0.8139, 0.493, 0.8124, 0.5195, 0.9231, 0.5118, 0.9249, 0.6373, 0.09487, 0.6484, 0.09468, 0.6439, 0.2113, 0.6342, 0.2118, 0.5987, 0.6358, 0.6049, 0.636, 0.6057, 0.644, 0.5997, 0.6443, 0.586, 0.09461, 0.595, 0.09489, 0.5966, 0.2122, 0.5889, 0.2115, 0.4484, 0.7042, 0.4554, 0.7028, 0.4789, 0.8155, 0.4719, 0.817, 0.4554, 0.7028, 0.4623, 0.7014, 0.486, 0.8139, 0.4789, 0.8155, 0.4623, 0.7014, 0.4692, 0.7, 0.493, 0.8124, 0.486, 0.8139, 0.3374, 0.7257, 0.3444, 0.7244, 0.3645, 0.8374, 0.3574, 0.8386, 0.3444, 0.7244, 0.3513, 0.7231, 0.3716, 0.8362, 0.3645, 0.8374, 0.3513, 0.7231, 0.3582, 0.7218, 0.3787, 0.835, 0.3716, 0.8362, 0.3574, 0.8386, 0.3645, 0.8374, 0.3814, 0.9498, 0.3736, 0.9511, 0.3645, 0.8374, 0.3716, 0.8362, 0.3892, 0.9486, 0.3814, 0.9498, 0.3716, 0.8362, 0.3787, 0.835, 0.397, 0.9474, 0.3892, 0.9486, 0.3908, 0.3572, 0.3994, 0.3565, 0.4339, 0.5888, 0.4268, 0.5899, 0.3994, 0.3565, 0.4079, 0.3558, 0.441, 0.5876, 0.4339, 0.5888, 0.4079, 0.3558, 0.4164, 0.3551, 0.448, 0.5864, 0.441, 0.5876, 0.2546, 0.3882, 0.2627, 0.3856, 0.3212, 0.6114, 0.3142, 0.6131, 0.2627, 0.3856, 0.2707, 0.3831, 0.3281, 0.6098, 0.3212, 0.6114, 0.2707, 0.3831, 0.2789, 0.3805, 0.3351, 0.6082, 0.3281, 0.6098, 0.3824, 0.2358, 0.3937, 0.236, 0.3994, 0.3565, 0.3908, 0.3572, 0.3937, 0.236, 0.4049, 0.2362, 0.4079, 0.3558, 0.3994, 0.3565, 0.4049, 0.2362, 0.4161, 0.2363, 0.4164, 0.3551, 0.4079, 0.3558, 0.1517, 0.1786, 0.165, 0.1722, 0.2177, 0.2756, 0.2075, 0.2799, 0.165, 0.1722, 0.1783, 0.1656, 0.2281, 0.2712, 0.2177, 0.2756, 0.1783, 0.1656, 0.1916, 0.159, 0.2385, 0.2668, 0.2281, 0.2712, 0.3816, 0.1175, 0.3964, 0.1188, 0.3937, 0.236, 0.3824, 0.2358, 0.3964, 0.1188, 0.4113, 0.1199, 0.4049, 0.2362, 0.3937, 0.236, 0.4113, 0.1199, 0.426, 0.121, 0.4161, 0.2363, 0.4049, 0.2362, 0.2075, 0.2799, 0.2177, 0.2756, 0.2627, 0.3856, 0.2546, 0.3882, 0.2177, 0.2756, 0.2281, 0.2712, 0.2707, 0.3831, 0.2627, 0.3856, 0.2281, 0.2712, 0.2385, 0.2668, 0.2789, 0.3805, 0.2707, 0.3831, 0.04771, 0.7408, 0.09142, 0.6971, 0.1442, 0.7499, 0.1005, 0.7936, 0.1005, 0.7936, 0.1442, 0.7499, 0.197, 0.8027, 0.1532, 0.8464, 0.1532, 0.8464, 0.197, 0.8027, 0.2497, 0.8554, 0.206, 0.8991, 0.1602, 0.04306, 0.2049, 0.1522, 0.1916, 0.159, 0.1425, 0.05255, 0.1425, 0.05255, 0.1916, 0.159, 0.1783, 0.1656, 0.1243, 0.06201, 0.1243, 0.06201, 0.1783, 0.1656, 0.165, 0.1722, 0.1061, 0.07134, 0.4625, 0.00747, 0.4407, 0.1219, 0.426, 0.121, 0.4424, 0.005869, 0.4424, 0.005869, 0.426, 0.121, 0.4113, 0.1199, 0.4221, 0.004087, 0.4221, 0.004087, 0.4113, 0.1199, 0.3964, 0.1188, 0.4018, 0.002131, 0.1779, 0.5602, 0.1193, 0.562, 0.1575, 0.5435, 0.1878, 0.5441, 0.1725, 0.4468, 0.2358, 0.5034, 0.2058, 0.4942, 0.1871, 0.477, 0.1201, 0.4474, 0.1457, 0.4458, 0.1629, 0.4722, 0.1406, 0.4911, 0.2358, 0.5034, 0.233, 0.5593, 0.2093, 0.5216, 0.2058, 0.4942, 0.233, 0.5593, 0.1779, 0.5602, 0.1878, 0.5441, 0.2093, 0.5216, 0.109, 0.6854, 0.2932, 0.9462, 0.1871, 0.9859, 0.01225, 0.7521, 0.1871, 0.9859, 0.07654, 0.9966, 0.01196, 0.8901, 0.01225, 0.7521, 0.9652, 0.535, 0.9534, 0.5368, 0.9445, 0.4995, 0.9544, 0.4972, 0.9417, 0.5553, 0.9298, 0.5577, 0.9286, 0.5437, 0.9406, 0.5406, 0.7017, 0.02231, 0.7107, 0.01978, 0.7198, 0.2031, 0.7036, 0.2015, 0.9298, 0.5577, 0.9193, 0.5576, 0.9185, 0.5447, 0.9286, 0.5437, 0.9535, 0.5508, 0.9417, 0.5553, 0.9406, 0.5406, 0.9534, 0.5368, 0.9753, 0.546, 0.9646, 0.5478, 0.9652, 0.535, 0.9746, 0.5344, 0.8968, 0.5506, 0.8872, 0.5475, 0.8907, 0.5351, 0.8985, 0.5391, 0.907, 0.5545, 0.8968, 0.5506, 0.8985, 0.5391, 0.9072, 0.5425, 0.9299, 0.51, 0.9225, 0.5125, 0.9192, 0.4154, 0.9241, 0.413, 0.9185, 0.5447, 0.9072, 0.5425, 0.913, 0.5111, 0.9225, 0.5125, 0.9406, 0.5406, 0.9286, 0.5437, 0.9299, 0.51, 0.9369, 0.5052, 0.9072, 0.5425, 0.8985, 0.5391, 0.9055, 0.5061, 0.913, 0.5111, 0.8985, 0.5391, 0.8907, 0.5351, 0.8989, 0.5003, 0.9055, 0.5061, 0.9286, 0.5437, 0.9185, 0.5447, 0.9225, 0.5125, 0.9299, 0.51, 0.9534, 0.5368, 0.9406, 0.5406, 0.9369, 0.5052, 0.9445, 0.4995, 0.9746, 0.5344, 0.9652, 0.535, 0.9544, 0.4972, 0.9641, 0.4985, 0.004408, 0.7804, 0.08424, 0.6897, 0.09001, 0.9923, 0.00341, 0.9192, 0.9445, 0.4995, 0.9369, 0.5052, 0.9291, 0.4095, 0.9347, 0.4069, 0.9641, 0.4985, 0.9544, 0.4972, 0.9404, 0.4066, 0.9453, 0.4081, 0.9544, 0.4972, 0.9445, 0.4995, 0.9347, 0.4069, 0.9404, 0.4066, 0.9225, 0.5125, 0.913, 0.5111, 0.9126, 0.4156, 0.9192, 0.4154, 0.9369, 0.5052, 0.9299, 0.51, 0.9241, 0.413, 0.9291, 0.4095, 0.913, 0.5111, 0.9055, 0.5061, 0.9076, 0.4136, 0.9126, 0.4156, 0.9055, 0.5061, 0.8989, 0.5003, 0.9035, 0.4105, 0.9076, 0.4136, 0.08424, 0.6897, 0.1949, 0.6897, 0.2167, 0.9902, 0.09001, 0.9923, 0.3006, 0.8868, 0.2167, 0.9902, 0.1949, 0.6897, 0.2859, 0.7609, 0.1201, 0.4474, 0.1199, 0.5122, 0.09928, 0.5171, 0.09755, 0.488, 0.002137, 0.5069, 0.06432, 0.4432, 0.05803, 0.4757, 0.04037, 0.4939, 0.06093, 0.5612, 0.004558, 0.5604, 0.03717, 0.5216, 0.05742, 0.5398, 0.06432, 0.4432, 0.09366, 0.4431, 0.07796, 0.4737, 0.05803, 0.4757, 0.1193, 0.562, 0.06093, 0.5612, 0.05742, 0.5398, 0.07932, 0.5381, 0.595, 0.09489, 0.6047, 0.09529, 0.6052, 0.2129, 0.5966, 0.2122, 0.66, 0.09507, 0.6706, 0.0962, 0.6633, 0.2128, 0.654, 0.2118, 0.6057, 0.644, 0.6128, 0.6438, 0.6156, 0.9214, 0.611, 0.9218, 0.6049, 0.636, 0.6127, 0.6359, 0.6128, 0.6438, 0.6057, 0.644, 0.593, 0.6355, 0.5987, 0.6358, 0.5997, 0.6443, 0.594, 0.6445, 0.6255, 0.6351, 0.6314, 0.635, 0.6305, 0.6438, 0.6245, 0.6436, 0.62, 0.6351, 0.6255, 0.6351, 0.6245, 0.6436, 0.62, 0.6432, 0.6983, 0.9358, 0.6907, 0.933, 0.6877, 0.8676, 0.6946, 0.8691, 0.7033, 0.6466, 0.7121, 0.6481, 0.7111, 0.7539, 0.7035, 0.7531, 0.6379, 0.6353, 0.6445, 0.6363, 0.6442, 0.6446, 0.6372, 0.6442, 0.2074, 0.6936, 0.2916, 0.7938, 0.01556, 0.7735, 0.08196, 0.6972, 0.5997, 0.6443, 0.6057, 0.644, 0.611, 0.9218, 0.6073, 0.9224, 0.6245, 0.6436, 0.6305, 0.6438, 0.6275, 0.9227, 0.6234, 0.9221, 0.6128, 0.6438, 0.62, 0.6432, 0.6201, 0.9216, 0.6156, 0.9214, 0.6372, 0.6442, 0.6442, 0.6446, 0.6355, 0.9229, 0.6316, 0.923, 0.594, 0.6445, 0.5997, 0.6443, 0.6073, 0.9224, 0.604, 0.923, 0.62, 0.6432, 0.6245, 0.6436, 0.6234, 0.9221, 0.6201, 0.9216, 0.6305, 0.6438, 0.6372, 0.6442, 0.6316, 0.923, 0.6275, 0.9227, 0.794, 0.7345, 0.8008, 0.7352, 0.8014, 0.7452, 0.7928, 0.7447, 0.1503, 0.6736, 0.1249, 0.6727, 0.1585, 0.6277, 0.1817, 0.6369, 0.1249, 0.6727, 0.1282, 0.6099, 0.1517, 0.6033, 0.1585, 0.6277, 0.1779, 0.5602, 0.233, 0.5593, 0.2138, 0.583, 0.189, 0.5742, 0.1753, 0.6713, 0.1503, 0.6736, 0.1817, 0.6369, 0.2039, 0.6271, 0.233, 0.5593, 0.2371, 0.6123, 0.2176, 0.6084, 0.2138, 0.583, 0.1193, 0.562, 0.1779, 0.5602, 0.189, 0.5742, 0.1648, 0.5787, 0.2371, 0.6123, 0.1753, 0.6713, 0.2039, 0.6271, 0.2176, 0.6084, 0.2916, 0.9142, 0.01274, 0.907, 0.01556, 0.7735, 0.2916, 0.7938, 0.1134, 0.9984, 0.01274, 0.907, 0.2916, 0.9142, 0.2236, 0.9875, 0.7857, 0.7416, 0.7928, 0.7447, 0.8108, 0.9951, 0.8058, 0.9926, 0.7726, 0.7308, 0.7802, 0.7311, 0.7798, 0.7393, 0.773, 0.7387, 0.7802, 0.7311, 0.787, 0.7327, 0.7857, 0.7416, 0.7798, 0.7393, 0.7584, 0.7341, 0.7654, 0.7318, 0.7667, 0.74, 0.761, 0.7435, 0.8008, 0.7352, 0.8078, 0.7343, 0.8094, 0.7434, 0.8014, 0.7452, 0.7654, 0.7318, 0.7726, 0.7308, 0.773, 0.7387, 0.7667, 0.74, 0.8981, 0.01601, 0.9061, 0.01856, 0.9074, 0.03268, 0.9005, 0.03112, 0.8078, 0.7343, 0.8144, 0.7328, 0.8155, 0.7401, 0.8094, 0.7434, 0.2933, 0.8979, 0.2198, 0.9968, 0.1996, 0.6915, 0.2933, 0.7811, 0.8094, 0.7434, 0.8155, 0.7401, 0.8261, 0.9906, 0.8214, 0.9938, 0.7928, 0.7447, 0.8014, 0.7452, 0.8162, 0.9955, 0.8108, 0.9951, 0.773, 0.7387, 0.7798, 0.7393, 0.8008, 0.9899, 0.7944, 0.9886, 0.7798, 0.7393, 0.7857, 0.7416, 0.8058, 0.9926, 0.8008, 0.9899, 0.761, 0.7435, 0.7667, 0.74, 0.7883, 0.99, 0.7836, 0.9934, 0.8014, 0.7452, 0.8094, 0.7434, 0.8214, 0.9938, 0.8162, 0.9955, 0.7667, 0.74, 0.773, 0.7387, 0.7944, 0.9886, 0.7883, 0.99, 0.7766, 0.1281, 0.7846, 0.1281, 0.7847, 0.1401, 0.7765, 0.1406, 0.06584, 0.6791, 0.002137, 0.6146, 0.04249, 0.6362, 0.06423, 0.6551, 0.004558, 0.5604, 0.06093, 0.5612, 0.06143, 0.5798, 0.0401, 0.6033, 0.1282, 0.6099, 0.1249, 0.6727, 0.1142, 0.6334, 0.1127, 0.6033, 0.06093, 0.5612, 0.1193, 0.562, 0.09013, 0.579, 0.06143, 0.5798, 0.09487, 0.6793, 0.06584, 0.6791, 0.06423, 0.6551, 0.09261, 0.6563, 0.1249, 0.6727, 0.09487, 0.6793, 0.09261, 0.6563, 0.1142, 0.6334, 0.002137, 0.6146, 0.004558, 0.5604, 0.0401, 0.6033, 0.04249, 0.6362, 0.7393, 0.2915, 0.748, 0.2929, 0.749, 0.3038, 0.7415, 0.3035, 0.768, 0.128, 0.7766, 0.1281, 0.7765, 0.1406, 0.7674, 0.1401, 0.8391, 0.8124, 0.8323, 0.8154, 0.8261, 0.6999, 0.8347, 0.6972, 0.7941, 0.1281, 0.8035, 0.1287, 0.8027, 0.1396, 0.7938, 0.1395, 0.8035, 0.1287, 0.8125, 0.1297, 0.811, 0.1406, 0.8027, 0.1396, 0.7584, 0.1274, 0.768, 0.128, 0.7674, 0.1401, 0.7575, 0.139, 0.7507, 0.1273, 0.7584, 0.1274, 0.7575, 0.139, 0.7499, 0.1374, 0.7846, 0.1281, 0.7941, 0.1281, 0.7938, 0.1395, 0.7847, 0.1401, 0.7706, 0.3002, 0.7783, 0.2996, 0.7685, 0.5099, 0.7621, 0.509, 0.7718, 0.2917, 0.7804, 0.2906, 0.7783, 0.2996, 0.7706, 0.3002, 0.7647, 0.2928, 0.7718, 0.2917, 0.7706, 0.3002, 0.7645, 0.3013, 0.7565, 0.2938, 0.7647, 0.2928, 0.7645, 0.3013, 0.7581, 0.3031, 0.7975, 0.2934, 0.8046, 0.2967, 0.8021, 0.3078, 0.7947, 0.3046, 0.7804, 0.2906, 0.7891, 0.2909, 0.7865, 0.3012, 0.7783, 0.2996, 0.7891, 0.2909, 0.7975, 0.2934, 0.7947, 0.3046, 0.7865, 0.3012, 0.96, 0.4224, 0.9506, 0.4267, 0.9364, 0.2766, 0.9534, 0.2708, 0.2051, 0.995, 0.09301, 0.9975, 0.3022, 0.7741, 0.3022, 0.9093, 0.7645, 0.3013, 0.7706, 0.3002, 0.7621, 0.509, 0.7565, 0.5103, 0.7581, 0.3031, 0.7645, 0.3013, 0.7565, 0.5103, 0.7513, 0.5129, 0.7947, 0.3046, 0.8021, 0.3078, 0.7835, 0.5175, 0.7786, 0.5157, 0.7783, 0.2996, 0.7865, 0.3012, 0.7738, 0.5128, 0.7685, 0.5099, 0.7865, 0.3012, 0.7947, 0.3046, 0.7786, 0.5157, 0.7738, 0.5128, 0.749, 0.3038, 0.7581, 0.3031, 0.7513, 0.5129, 0.7457, 0.5154, 0.7415, 0.3035, 0.749, 0.3038, 0.7457, 0.5154, 0.7403, 0.5157, 0.09889, 0.9939, 0.07874, 0.6918, 0.1996, 0.6915, 0.2198, 0.9968, 0.09889, 0.9939, 0.01162, 0.9084, 0.004038, 0.7862, 0.07874, 0.6918, 0.001137, 0.9255, 0.1992, 0.6863, 0.3022, 0.7741, 0.09301, 0.9975, 0.002946, 0.7869, 0.08417, 0.6931, 0.1992, 0.6863, 0.001137, 0.9255, 0.7907, 0.01615, 0.8048, 0.01714, 0.7941, 0.1281, 0.7846, 0.1281, 0.7393, 0.01761, 0.7514, 0.01652, 0.7584, 0.1274, 0.7507, 0.1273, 0.7514, 0.01652, 0.7658, 0.01592, 0.768, 0.128, 0.7584, 0.1274, 0.8188, 0.01878, 0.8322, 0.02095, 0.8125, 0.1297, 0.8035, 0.1287, 0.8048, 0.01714, 0.8188, 0.01878, 0.8035, 0.1287, 0.7941, 0.1281, 0.8322, 0.02095, 0.8437, 0.02325, 0.8199, 0.1313, 0.8125, 0.1297, 0.7658, 0.01592, 0.7787, 0.01579, 0.7766, 0.1281, 0.768, 0.128, 0.7787, 0.01579, 0.7907, 0.01615, 0.7846, 0.1281, 0.7766, 0.1281, 0.8715, 0.6972, 0.857, 0.7023, 0.8427, 0.5252, 0.8497, 0.5226, 0.8712, 0.8144, 0.8593, 0.818, 0.857, 0.7023, 0.8715, 0.6972, 0.8593, 0.818, 0.8514, 0.8151, 0.8469, 0.6992, 0.857, 0.7023, 0.8514, 0.8151, 0.8391, 0.8124, 0.8347, 0.6972, 0.8469, 0.6992, 0.8383, 0.5187, 0.8374, 0.5235, 0.8304, 0.522, 0.8313, 0.5175, 0.8347, 0.6972, 0.8261, 0.6999, 0.8261, 0.5238, 0.8304, 0.522, 0.857, 0.7023, 0.8469, 0.6992, 0.8374, 0.5235, 0.8427, 0.5252, 0.8469, 0.6992, 0.8347, 0.6972, 0.8304, 0.522, 0.8374, 0.5235, 0.8152, 0.5204, 0.8261, 0.5197, 0.8144, 0.7328, 0.8078, 0.7343, 0.7826, 0.5184, 0.7936, 0.5198, 0.794, 0.7345, 0.787, 0.7327, 0.7499, 0.5187, 0.7606, 0.5175, 0.7726, 0.7308, 0.7654, 0.7318, 0.8043, 0.5205, 0.8152, 0.5204, 0.8078, 0.7343, 0.8008, 0.7352, 0.7393, 0.5209, 0.7499, 0.5187, 0.7654, 0.7318, 0.7584, 0.7341, 0.7722, 0.5175, 0.7826, 0.5184, 0.787, 0.7327, 0.7802, 0.7311, 0.7606, 0.5175, 0.7722, 0.5175, 0.7802, 0.7311, 0.7726, 0.7308, 0.7936, 0.5198, 0.8043, 0.5205, 0.8008, 0.7352, 0.794, 0.7345, 0.9074, 0.03268, 0.9166, 0.03548, 0.9165, 0.1369, 0.9045, 0.1373, 0.9171, 0.01938, 0.9254, 0.01638, 0.9234, 0.03418, 0.9166, 0.03548, 0.9061, 0.01856, 0.9171, 0.01938, 0.9166, 0.03548, 0.9074, 0.03268, 0.9254, 0.01638, 0.9363, 0.01579, 0.9346, 0.03158, 0.9234, 0.03418, 0.9254, 0.1373, 0.9363, 0.138, 0.9265, 0.2843, 0.9194, 0.2839, 0.9234, 0.03418, 0.9346, 0.03158, 0.9363, 0.138, 0.9254, 0.1373, 0.9005, 0.03112, 0.9074, 0.03268, 0.9045, 0.1373, 0.8953, 0.1375, 0.9166, 0.03548, 0.9234, 0.03418, 0.9254, 0.1373, 0.9165, 0.1369, 0.913, 0.2837, 0.9194, 0.2839, 0.9201, 0.2917, 0.9138, 0.2915, 0.8953, 0.1375, 0.9045, 0.1373, 0.9065, 0.2837, 0.9013, 0.2839, 0.9165, 0.1369, 0.9254, 0.1373, 0.9194, 0.2839, 0.913, 0.2837, 0.9045, 0.1373, 0.9165, 0.1369, 0.913, 0.2837, 0.9065, 0.2837, 0.7575, 0.139, 0.7674, 0.1401, 0.7565, 0.2938, 0.748, 0.2929, 0.8027, 0.1396, 0.811, 0.1406, 0.7975, 0.2934, 0.7891, 0.2909, 0.7938, 0.1395, 0.8027, 0.1396, 0.7891, 0.2909, 0.7804, 0.2906, 0.811, 0.1406, 0.8183, 0.1433, 0.8046, 0.2967, 0.7975, 0.2934, 0.7674, 0.1401, 0.7765, 0.1406, 0.7647, 0.2928, 0.7565, 0.2938, 0.7765, 0.1406, 0.7847, 0.1401, 0.7718, 0.2917, 0.7647, 0.2928, 0.7847, 0.1401, 0.7938, 0.1395, 0.7804, 0.2906, 0.7718, 0.2917, 0.7499, 0.1374, 0.7575, 0.139, 0.748, 0.2929, 0.7393, 0.2915, 0.9837, 0.2786, 0.9693, 0.2753, 0.9641, 0.1486, 0.9778, 0.153, 0.9697, 0.4239, 0.96, 0.4224, 0.9534, 0.2708, 0.9693, 0.2753, 0.9932, 0.4267, 0.9815, 0.4282, 0.9837, 0.2786, 0.9995, 0.2742, 0.9815, 0.4282, 0.9697, 0.4239, 0.9693, 0.2753, 0.9837, 0.2786, 0.969, 0.1395, 0.9641, 0.1486, 0.9529, 0.1451, 0.9579, 0.136, 0.9995, 0.2742, 0.9837, 0.2786, 0.9778, 0.153, 0.9904, 0.148, 0.9693, 0.2753, 0.9534, 0.2708, 0.9529, 0.1451, 0.9641, 0.1486, 0.9534, 0.2708, 0.9364, 0.2766, 0.9431, 0.1486, 0.9529, 0.1451, 0.654, 0.2118, 0.6633, 0.2128, 0.6445, 0.6363, 0.6379, 0.6353, 0.6159, 0.2131, 0.6263, 0.2125, 0.62, 0.6351, 0.6127, 0.6359, 0.6439, 0.2113, 0.654, 0.2118, 0.6379, 0.6353, 0.6314, 0.635, 0.6263, 0.2125, 0.6342, 0.2118, 0.6255, 0.6351, 0.62, 0.6351, 0.6342, 0.2118, 0.6439, 0.2113, 0.6314, 0.635, 0.6255, 0.6351, 0.5889, 0.2115, 0.5966, 0.2122, 0.5987, 0.6358, 0.593, 0.6355, 0.6052, 0.2129, 0.6159, 0.2131, 0.6127, 0.6359, 0.6049, 0.636, 0.5966, 0.2122, 0.6052, 0.2129, 0.6049, 0.636, 0.5987, 0.6358, 0.7183, 0.7533, 0.7261, 0.7524, 0.7276, 0.9142, 0.7208, 0.9131, 0.7121, 0.6481, 0.7204, 0.6452, 0.7183, 0.7533, 0.7111, 0.7539, 0.7204, 0.6452, 0.7276, 0.6441, 0.7261, 0.7524, 0.7183, 0.7533, 0.7276, 0.6441, 0.7337, 0.6464, 0.7337, 0.7531, 0.7261, 0.7524, 0.7204, 0.9192, 0.7208, 0.9131, 0.7276, 0.9142, 0.7272, 0.9204, 0.7261, 0.7524, 0.7337, 0.7531, 0.7337, 0.9136, 0.7276, 0.9142, 0.7111, 0.7539, 0.7183, 0.7533, 0.7208, 0.9131, 0.7125, 0.9124, 0.7035, 0.7531, 0.7111, 0.7539, 0.7125, 0.9124, 0.7042, 0.914, 0.6946, 0.8691, 0.6877, 0.8676, 0.6883, 0.6511, 0.6959, 0.6501, 0.6832, 0.9287, 0.6752, 0.9321, 0.676, 0.8662, 0.683, 0.8645, 0.7033, 0.9322, 0.6983, 0.9358, 0.6946, 0.8691, 0.6994, 0.8647, 0.6907, 0.933, 0.6832, 0.9287, 0.683, 0.8645, 0.6877, 0.8676, 0.6883, 0.6511, 0.6874, 0.6453, 0.695, 0.6443, 0.6959, 0.6501, 0.683, 0.8645, 0.676, 0.8662, 0.6752, 0.6441, 0.6838, 0.6452, 0.6994, 0.8647, 0.6946, 0.8691, 0.6959, 0.6501, 0.6998, 0.6449, 0.6877, 0.8676, 0.683, 0.8645, 0.6838, 0.6452, 0.6883, 0.6511, 0.8596, 0.4815, 0.8506, 0.4784, 0.8499, 0.2936, 0.86, 0.297, 0.5948, 0.08262, 0.6047, 0.08304, 0.6047, 0.09529, 0.595, 0.09489, 0.5861, 0.08235, 0.5948, 0.08262, 0.595, 0.09489, 0.586, 0.09461, 0.6376, 0.08256, 0.6488, 0.08236, 0.6484, 0.09468, 0.6373, 0.09487, 0.6488, 0.08236, 0.6605, 0.08274, 0.66, 0.09507, 0.6484, 0.09468, 0.6047, 0.08304, 0.6167, 0.0832, 0.6167, 0.09546, 0.6047, 0.09529, 0.6286, 0.08291, 0.6376, 0.08256, 0.6373, 0.09487, 0.6284, 0.09519, 0.6167, 0.0832, 0.6286, 0.08291, 0.6284, 0.09519, 0.6167, 0.09546, 0.6171, 0.01673, 0.6298, 0.01639, 0.6286, 0.08291, 0.6167, 0.0832, 0.6298, 0.01639, 0.6394, 0.01601, 0.6376, 0.08256, 0.6286, 0.08291, 0.6042, 0.01657, 0.6171, 0.01673, 0.6167, 0.0832, 0.6047, 0.08304, 0.6513, 0.01579, 0.6638, 0.01628, 0.6605, 0.08274, 0.6488, 0.08236, 0.6394, 0.01601, 0.6513, 0.01579, 0.6488, 0.08236, 0.6376, 0.08256, 0.5842, 0.01579, 0.5937, 0.01614, 0.5948, 0.08262, 0.5861, 0.08235, 0.5937, 0.01614, 0.6042, 0.01657, 0.6047, 0.08304, 0.5948, 0.08262, 0.6638, 0.01628, 0.6752, 0.01733, 0.6711, 0.08387, 0.6605, 0.08274, 0.8714, 0.3006, 0.86, 0.297, 0.8555, 0.02673, 0.8684, 0.03028, 0.8826, 0.4809, 0.8721, 0.4846, 0.8714, 0.3006, 0.8814, 0.2975, 0.8953, 0.4776, 0.8826, 0.4809, 0.8814, 0.2975, 0.8927, 0.2939, 0.8721, 0.4846, 0.8596, 0.4815, 0.86, 0.297, 0.8714, 0.3006, 0.8718, 0.01919, 0.8684, 0.03028, 0.8555, 0.02673, 0.8589, 0.01579, 0.8927, 0.2939, 0.8814, 0.2975, 0.8814, 0.02575, 0.8953, 0.02176, 0.8814, 0.2975, 0.8714, 0.3006, 0.8684, 0.03028, 0.8814, 0.02575, 0.86, 0.297, 0.8499, 0.2936, 0.8437, 0.02297, 0.8555, 0.02673, 0.9013, 0.6398, 0.8874, 0.6345, 0.8968, 0.5506, 0.907, 0.5545, 0.8874, 0.6345, 0.8742, 0.6309, 0.8872, 0.5475, 0.8968, 0.5506, 0.9905, 0.6282, 0.9767, 0.6314, 0.9646, 0.5478, 0.9753, 0.546, 0.962, 0.6372, 0.9468, 0.6432, 0.9417, 0.5553, 0.9535, 0.5508, 0.9315, 0.6459, 0.9176, 0.645, 0.9193, 0.5576, 0.9298, 0.5577, 0.9767, 0.6314, 0.962, 0.6372, 0.9535, 0.5508, 0.9646, 0.5478, 0.9468, 0.6432, 0.9315, 0.6459, 0.9298, 0.5577, 0.9417, 0.5553, 0.9176, 0.645, 0.9013, 0.6398, 0.907, 0.5545, 0.9193, 0.5576, 0.69, 0.1988, 0.7036, 0.2015, 0.7099, 0.4319, 0.6919, 0.4379, 0.6922, 0.01828, 0.7017, 0.02231, 0.7036, 0.2015, 0.69, 0.1988, 0.7107, 0.01978, 0.7185, 0.01579, 0.7344, 0.1988, 0.7198, 0.2031, 0.6823, 0.01579, 0.6922, 0.01828, 0.69, 0.1988, 0.6756, 0.2006, 0.6752, 0.4488, 0.6919, 0.4379, 0.696, 0.6271, 0.6848, 0.6356, 0.7036, 0.2015, 0.7198, 0.2031, 0.725, 0.4401, 0.7099, 0.4319, 0.6756, 0.2006, 0.69, 0.1988, 0.6919, 0.4379, 0.6752, 0.4488, 0.7198, 0.2031, 0.7344, 0.1988, 0.7393, 0.4453, 0.725, 0.4401, 0.7, 0.6347, 0.7056, 0.6209, 0.7186, 0.631, 0.7134, 0.6441, 0.725, 0.4401, 0.7393, 0.4453, 0.7289, 0.6384, 0.7186, 0.631, 0.6919, 0.4379, 0.7099, 0.4319, 0.7056, 0.6209, 0.696, 0.6271, 0.7099, 0.4319, 0.725, 0.4401, 0.7186, 0.631, 0.7056, 0.6209])
me_cylinder.materials.append(mat_material_001)
me_cylinder.update()

# ---- objects
ob_tree_branch = bpy.data.objects.new('Tree Branch', me_tree_branch_001)
ob_cylinder = bpy.data.objects.new('Cylinder', me_cylinder)

# ---- transforms, parenting, visibility, modifiers, constraints
ob_tree_branch.location = (0.2962, 1.044, 11.79)
ob_tree_branch.scale = (2.195, 2.195, 2.195)
ob_cylinder.location = (0.0, 0.0, 1.076)
_vg = ob_cylinder.vertex_groups.new(name='Group')
_m = ob_cylinder.modifiers.new('ParticleSystem', 'PARTICLE_SYSTEM')

# ---- collection membership
scene.collection.objects.link(ob_tree_branch)
col_collection.objects.link(ob_cylinder)

# ---- scene / render settings (as saved in the file)
scene.frame_start = 1; scene.frame_end = 250; scene.frame_set(116)
scene.render.engine = 'BLENDER_EEVEE_NEXT'
scene.cycles.sampling_pattern = 'TABULATED_SOBOL'
scene.view_settings.view_transform = 'Filmic'
bpy.context.view_layer.update()

# ---- added for rendering (the .blend has no active camera and no usable light): camera, sun
cam_auto = bpy.data.cameras.new('AutoCamera')
cam_auto.lens = 50.0
cam_auto.sensor_width = 36.0
cam_auto.clip_end = 1000.0
ob_auto_camera = bpy.data.objects.new('AutoCamera', cam_auto)
scene.collection.objects.link(ob_auto_camera)
ob_auto_camera.location = (15.7737, -18.8848, 20.1239)
ob_auto_camera.rotation_euler = (1.09748, -7.21219e-08, 0.694738)
scene.camera = ob_auto_camera
light_auto_sun = bpy.data.lights.new('AutoSun', 'SUN')
light_auto_sun.energy = 3.0
light_auto_sun.angle = 0.0523599
ob_auto_sun = bpy.data.objects.new('AutoSun', light_auto_sun)
scene.collection.objects.link(ob_auto_sun)
ob_auto_sun.rotation_euler = (0.872665, 0.174533, 0.523599)
bpy.context.view_layer.update()

